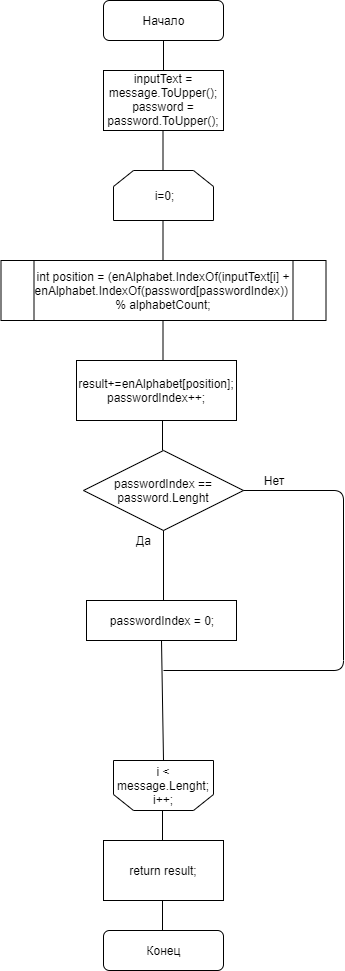

The diagram above was exported from draw.io. Its source (the exported page's mxGraphModel, read from the mxfile embedded in the PNG):
<mxGraphModel dx="1038" dy="607" grid="1" gridSize="10" guides="1" tooltips="1" connect="1" arrows="1" fold="1" page="1" pageScale="1" pageWidth="827" pageHeight="1169" math="0" shadow="0">
  <root>
    <mxCell id="0" />
    <mxCell id="1" parent="0" />
    <mxCell id="0rikLmyabMDJy_SIGJjx-1" value="Начало" style="rounded=1;whiteSpace=wrap;html=1;" vertex="1" parent="1">
      <mxGeometry x="360" y="30" width="120" height="40" as="geometry" />
    </mxCell>
    <mxCell id="0rikLmyabMDJy_SIGJjx-2" value="" style="endArrow=none;html=1;entryX=0.5;entryY=1;entryDx=0;entryDy=0;" edge="1" parent="1" target="0rikLmyabMDJy_SIGJjx-1">
      <mxGeometry width="50" height="50" relative="1" as="geometry">
        <mxPoint x="420" y="100" as="sourcePoint" />
        <mxPoint x="410" y="90" as="targetPoint" />
      </mxGeometry>
    </mxCell>
    <mxCell id="0rikLmyabMDJy_SIGJjx-3" value="inputText = message.ToUpper();&lt;br&gt;password = password.ToUpper();" style="rounded=0;whiteSpace=wrap;html=1;" vertex="1" parent="1">
      <mxGeometry x="360" y="100" width="120" height="60" as="geometry" />
    </mxCell>
    <mxCell id="0rikLmyabMDJy_SIGJjx-4" value="i=0;" style="shape=loopLimit;whiteSpace=wrap;html=1;" vertex="1" parent="1">
      <mxGeometry x="370" y="200" width="100" height="50" as="geometry" />
    </mxCell>
    <mxCell id="0rikLmyabMDJy_SIGJjx-8" value="" style="endArrow=none;html=1;" edge="1" parent="1">
      <mxGeometry width="50" height="50" relative="1" as="geometry">
        <mxPoint x="419.5" y="200" as="sourcePoint" />
        <mxPoint x="419.5" y="160" as="targetPoint" />
      </mxGeometry>
    </mxCell>
    <mxCell id="0rikLmyabMDJy_SIGJjx-9" value="" style="endArrow=none;html=1;" edge="1" parent="1">
      <mxGeometry width="50" height="50" relative="1" as="geometry">
        <mxPoint x="419.5" y="290" as="sourcePoint" />
        <mxPoint x="419.5" y="250" as="targetPoint" />
      </mxGeometry>
    </mxCell>
    <mxCell id="0rikLmyabMDJy_SIGJjx-11" value="int position = (enAlphabet.IndexOf(inputText[i] + enAlphabet.IndexOf(password[passwordIndex))&amp;nbsp; % alphabetCount;" style="shape=process;whiteSpace=wrap;html=1;backgroundOutline=1;" vertex="1" parent="1">
      <mxGeometry x="257.5" y="290" width="325" height="60" as="geometry" />
    </mxCell>
    <mxCell id="0rikLmyabMDJy_SIGJjx-12" value="" style="endArrow=none;html=1;" edge="1" parent="1">
      <mxGeometry width="50" height="50" relative="1" as="geometry">
        <mxPoint x="419.5" y="390" as="sourcePoint" />
        <mxPoint x="419.5" y="350" as="targetPoint" />
      </mxGeometry>
    </mxCell>
    <mxCell id="0rikLmyabMDJy_SIGJjx-13" value="passwordIndex == password.Lenght" style="rhombus;whiteSpace=wrap;html=1;" vertex="1" parent="1">
      <mxGeometry x="340" y="480" width="160" height="80" as="geometry" />
    </mxCell>
    <mxCell id="0rikLmyabMDJy_SIGJjx-14" value="" style="endArrow=none;html=1;entryX=1;entryY=0;entryDx=0;entryDy=0;" edge="1" parent="1" target="0rikLmyabMDJy_SIGJjx-15">
      <mxGeometry width="50" height="50" relative="1" as="geometry">
        <mxPoint x="420" y="630" as="sourcePoint" />
        <mxPoint x="419.5" y="630" as="targetPoint" />
      </mxGeometry>
    </mxCell>
    <mxCell id="0rikLmyabMDJy_SIGJjx-15" value="Да" style="text;html=1;strokeColor=none;fillColor=none;align=center;verticalAlign=middle;whiteSpace=wrap;rounded=0;" vertex="1" parent="1">
      <mxGeometry x="380" y="560" width="40" height="20" as="geometry" />
    </mxCell>
    <mxCell id="0rikLmyabMDJy_SIGJjx-17" value="passwordIndex = 0;" style="rounded=0;whiteSpace=wrap;html=1;" vertex="1" parent="1">
      <mxGeometry x="343" y="630" width="150" height="40" as="geometry" />
    </mxCell>
    <mxCell id="0rikLmyabMDJy_SIGJjx-22" value="" style="endArrow=none;html=1;entryX=0.5;entryY=1;entryDx=0;entryDy=0;exitX=0.5;exitY=1;exitDx=0;exitDy=0;" edge="1" parent="1" source="0rikLmyabMDJy_SIGJjx-24" target="0rikLmyabMDJy_SIGJjx-17">
      <mxGeometry width="50" height="50" relative="1" as="geometry">
        <mxPoint x="420" y="860" as="sourcePoint" />
        <mxPoint x="420" y="680" as="targetPoint" />
      </mxGeometry>
    </mxCell>
    <mxCell id="0rikLmyabMDJy_SIGJjx-24" value="i &amp;lt; message.Lenght;&lt;br&gt;i++;" style="shape=loopLimit;whiteSpace=wrap;html=1;direction=west;" vertex="1" parent="1">
      <mxGeometry x="370" y="790" width="100" height="50" as="geometry" />
    </mxCell>
    <mxCell id="0rikLmyabMDJy_SIGJjx-25" value="" style="endArrow=none;html=1;" edge="1" parent="1">
      <mxGeometry width="50" height="50" relative="1" as="geometry">
        <mxPoint x="419" y="870" as="sourcePoint" />
        <mxPoint x="419" y="840" as="targetPoint" />
      </mxGeometry>
    </mxCell>
    <mxCell id="0rikLmyabMDJy_SIGJjx-27" value="return result;" style="rounded=0;whiteSpace=wrap;html=1;" vertex="1" parent="1">
      <mxGeometry x="360" y="870" width="120" height="60" as="geometry" />
    </mxCell>
    <mxCell id="0rikLmyabMDJy_SIGJjx-28" value="Конец" style="rounded=1;whiteSpace=wrap;html=1;" vertex="1" parent="1">
      <mxGeometry x="360" y="960" width="120" height="40" as="geometry" />
    </mxCell>
    <mxCell id="0rikLmyabMDJy_SIGJjx-29" value="" style="endArrow=none;html=1;" edge="1" parent="1">
      <mxGeometry width="50" height="50" relative="1" as="geometry">
        <mxPoint x="419" y="960" as="sourcePoint" />
        <mxPoint x="419" y="930" as="targetPoint" />
      </mxGeometry>
    </mxCell>
    <mxCell id="0rikLmyabMDJy_SIGJjx-30" value="result+=enAlphabet[position];&lt;br&gt;passwordIndex++;" style="rounded=0;whiteSpace=wrap;html=1;" vertex="1" parent="1">
      <mxGeometry x="333" y="390" width="160" height="60" as="geometry" />
    </mxCell>
    <mxCell id="0rikLmyabMDJy_SIGJjx-31" value="" style="endArrow=none;html=1;" edge="1" parent="1">
      <mxGeometry width="50" height="50" relative="1" as="geometry">
        <mxPoint x="419" y="480" as="sourcePoint" />
        <mxPoint x="419" y="450" as="targetPoint" />
      </mxGeometry>
    </mxCell>
    <mxCell id="0rikLmyabMDJy_SIGJjx-33" value="" style="endArrow=none;html=1;" edge="1" parent="1">
      <mxGeometry width="50" height="50" relative="1" as="geometry">
        <mxPoint x="500" y="520" as="sourcePoint" />
        <mxPoint x="420" y="700" as="targetPoint" />
        <Array as="points">
          <mxPoint x="600" y="520" />
          <mxPoint x="600" y="700" />
        </Array>
      </mxGeometry>
    </mxCell>
    <mxCell id="0rikLmyabMDJy_SIGJjx-34" value="Нет" style="text;html=1;strokeColor=none;fillColor=none;align=center;verticalAlign=middle;whiteSpace=wrap;rounded=0;" vertex="1" parent="1">
      <mxGeometry x="510" y="500" width="40" height="20" as="geometry" />
    </mxCell>
  </root>
</mxGraphModel>